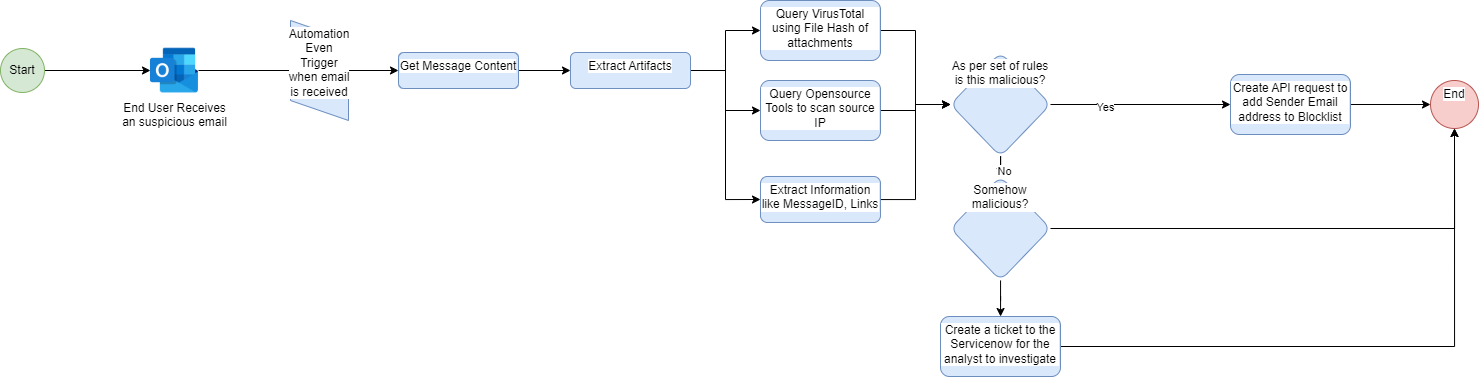

The diagram above was exported from draw.io. Its source (the exported page's mxGraphModel, read from the mxfile embedded in the PNG):
<mxGraphModel dx="1687" dy="2008" grid="1" gridSize="10" guides="1" tooltips="1" connect="1" arrows="1" fold="1" page="1" pageScale="1" pageWidth="850" pageHeight="1100" math="0" shadow="0">
  <root>
    <mxCell id="0" />
    <mxCell id="1" parent="0" />
    <mxCell id="-mAP0Y68qO1v9mIiCDaY-75" style="edgeStyle=orthogonalEdgeStyle;rounded=0;orthogonalLoop=1;jettySize=auto;html=1;entryX=0.5;entryY=1;entryDx=0;entryDy=0;" edge="1" parent="1" source="-mAP0Y68qO1v9mIiCDaY-22" target="-mAP0Y68qO1v9mIiCDaY-28">
      <mxGeometry relative="1" as="geometry" />
    </mxCell>
    <mxCell id="-mAP0Y68qO1v9mIiCDaY-22" value="End User Receives&lt;div&gt;an suspicious email&lt;/div&gt;" style="shape=image;html=1;verticalAlign=top;verticalLabelPosition=bottom;labelBackgroundColor=#ffffff;imageAspect=0;aspect=fixed;image=https://cdn0.iconfinder.com/data/icons/logos-microsoft-office-365/128/Microsoft_Office-07-128.png" vertex="1" parent="1">
      <mxGeometry x="160" y="-390" width="48" height="48" as="geometry" />
    </mxCell>
    <mxCell id="-mAP0Y68qO1v9mIiCDaY-32" value="" style="edgeStyle=orthogonalEdgeStyle;rounded=0;orthogonalLoop=1;jettySize=auto;html=1;" edge="1" parent="1" source="-mAP0Y68qO1v9mIiCDaY-28" target="-mAP0Y68qO1v9mIiCDaY-31">
      <mxGeometry relative="1" as="geometry" />
    </mxCell>
    <mxCell id="-mAP0Y68qO1v9mIiCDaY-28" value="Automation Even Trigger when email is received" style="shape=parallelogram;perimeter=parallelogramPerimeter;whiteSpace=wrap;html=1;fixedSize=1;verticalAlign=top;labelBackgroundColor=#ffffff;direction=south;fillColor=#dae8fc;strokeColor=#6c8ebf;" vertex="1" parent="1">
      <mxGeometry x="300" y="-416" width="58" height="100" as="geometry" />
    </mxCell>
    <mxCell id="-mAP0Y68qO1v9mIiCDaY-35" value="" style="edgeStyle=orthogonalEdgeStyle;rounded=0;orthogonalLoop=1;jettySize=auto;html=1;" edge="1" parent="1" source="-mAP0Y68qO1v9mIiCDaY-31" target="-mAP0Y68qO1v9mIiCDaY-34">
      <mxGeometry relative="1" as="geometry" />
    </mxCell>
    <mxCell id="-mAP0Y68qO1v9mIiCDaY-31" value="&lt;div style=&quot;&quot;&gt;Get Message Content&lt;/div&gt;" style="rounded=1;whiteSpace=wrap;html=1;verticalAlign=top;fillColor=#dae8fc;strokeColor=#6c8ebf;labelBackgroundColor=#ffffff;align=center;" vertex="1" parent="1">
      <mxGeometry x="408" y="-384" width="120" height="36" as="geometry" />
    </mxCell>
    <mxCell id="-mAP0Y68qO1v9mIiCDaY-40" style="edgeStyle=orthogonalEdgeStyle;rounded=0;orthogonalLoop=1;jettySize=auto;html=1;entryX=0;entryY=0.5;entryDx=0;entryDy=0;" edge="1" parent="1" source="-mAP0Y68qO1v9mIiCDaY-34" target="-mAP0Y68qO1v9mIiCDaY-37">
      <mxGeometry relative="1" as="geometry" />
    </mxCell>
    <mxCell id="-mAP0Y68qO1v9mIiCDaY-41" style="edgeStyle=orthogonalEdgeStyle;rounded=0;orthogonalLoop=1;jettySize=auto;html=1;entryX=0;entryY=0.5;entryDx=0;entryDy=0;" edge="1" parent="1" source="-mAP0Y68qO1v9mIiCDaY-34" target="-mAP0Y68qO1v9mIiCDaY-39">
      <mxGeometry relative="1" as="geometry" />
    </mxCell>
    <mxCell id="-mAP0Y68qO1v9mIiCDaY-47" style="edgeStyle=orthogonalEdgeStyle;rounded=0;orthogonalLoop=1;jettySize=auto;html=1;entryX=0;entryY=0.5;entryDx=0;entryDy=0;" edge="1" parent="1" source="-mAP0Y68qO1v9mIiCDaY-34" target="-mAP0Y68qO1v9mIiCDaY-45">
      <mxGeometry relative="1" as="geometry" />
    </mxCell>
    <mxCell id="-mAP0Y68qO1v9mIiCDaY-34" value="&lt;div style=&quot;text-align: justify;&quot;&gt;Extract Artifacts&lt;/div&gt;" style="rounded=1;whiteSpace=wrap;html=1;verticalAlign=top;fillColor=#dae8fc;strokeColor=#6c8ebf;labelBackgroundColor=#ffffff;" vertex="1" parent="1">
      <mxGeometry x="580" y="-384" width="120" height="36" as="geometry" />
    </mxCell>
    <mxCell id="-mAP0Y68qO1v9mIiCDaY-55" style="edgeStyle=orthogonalEdgeStyle;rounded=0;orthogonalLoop=1;jettySize=auto;html=1;entryX=0;entryY=0.5;entryDx=0;entryDy=0;" edge="1" parent="1" source="-mAP0Y68qO1v9mIiCDaY-37" target="-mAP0Y68qO1v9mIiCDaY-50">
      <mxGeometry relative="1" as="geometry" />
    </mxCell>
    <mxCell id="-mAP0Y68qO1v9mIiCDaY-37" value="&lt;div style=&quot;&quot;&gt;Query VirusTotal using File Hash of attachments&lt;/div&gt;" style="rounded=1;whiteSpace=wrap;html=1;verticalAlign=top;fillColor=#dae8fc;strokeColor=#6c8ebf;labelBackgroundColor=#ffffff;align=center;" vertex="1" parent="1">
      <mxGeometry x="770" y="-436" width="120" height="60" as="geometry" />
    </mxCell>
    <mxCell id="-mAP0Y68qO1v9mIiCDaY-54" style="edgeStyle=orthogonalEdgeStyle;rounded=0;orthogonalLoop=1;jettySize=auto;html=1;entryX=0;entryY=0.5;entryDx=0;entryDy=0;" edge="1" parent="1" source="-mAP0Y68qO1v9mIiCDaY-39" target="-mAP0Y68qO1v9mIiCDaY-50">
      <mxGeometry relative="1" as="geometry" />
    </mxCell>
    <mxCell id="-mAP0Y68qO1v9mIiCDaY-39" value="Query Opensource Tools to scan source IP" style="rounded=1;whiteSpace=wrap;html=1;verticalAlign=top;fillColor=#dae8fc;strokeColor=#6c8ebf;labelBackgroundColor=#ffffff;align=center;" vertex="1" parent="1">
      <mxGeometry x="770" y="-356" width="120" height="60" as="geometry" />
    </mxCell>
    <mxCell id="-mAP0Y68qO1v9mIiCDaY-64" style="edgeStyle=orthogonalEdgeStyle;rounded=0;orthogonalLoop=1;jettySize=auto;html=1;entryX=0.5;entryY=1;entryDx=0;entryDy=0;" edge="1" parent="1" source="-mAP0Y68qO1v9mIiCDaY-43" target="-mAP0Y68qO1v9mIiCDaY-70">
      <mxGeometry relative="1" as="geometry">
        <mxPoint x="1470" y="-280" as="targetPoint" />
      </mxGeometry>
    </mxCell>
    <mxCell id="-mAP0Y68qO1v9mIiCDaY-43" value="Create a ticket to the Servicenow for the analyst to investigate" style="whiteSpace=wrap;html=1;verticalAlign=top;fillColor=#dae8fc;strokeColor=#6c8ebf;rounded=1;labelBackgroundColor=#ffffff;" vertex="1" parent="1">
      <mxGeometry x="950" y="-120" width="120" height="60" as="geometry" />
    </mxCell>
    <mxCell id="-mAP0Y68qO1v9mIiCDaY-52" style="edgeStyle=orthogonalEdgeStyle;rounded=0;orthogonalLoop=1;jettySize=auto;html=1;entryX=0;entryY=0.5;entryDx=0;entryDy=0;" edge="1" parent="1" source="-mAP0Y68qO1v9mIiCDaY-45" target="-mAP0Y68qO1v9mIiCDaY-50">
      <mxGeometry relative="1" as="geometry" />
    </mxCell>
    <mxCell id="-mAP0Y68qO1v9mIiCDaY-45" value="Extract Information like MessageID, Links" style="rounded=1;whiteSpace=wrap;html=1;verticalAlign=top;fillColor=#dae8fc;strokeColor=#6c8ebf;labelBackgroundColor=#ffffff;align=center;" vertex="1" parent="1">
      <mxGeometry x="770" y="-260" width="120" height="46" as="geometry" />
    </mxCell>
    <mxCell id="-mAP0Y68qO1v9mIiCDaY-57" value="" style="edgeStyle=orthogonalEdgeStyle;rounded=0;orthogonalLoop=1;jettySize=auto;html=1;" edge="1" parent="1" source="-mAP0Y68qO1v9mIiCDaY-50" target="-mAP0Y68qO1v9mIiCDaY-56">
      <mxGeometry relative="1" as="geometry" />
    </mxCell>
    <mxCell id="-mAP0Y68qO1v9mIiCDaY-60" value="Yes" style="edgeLabel;html=1;align=center;verticalAlign=middle;resizable=0;points=[];" vertex="1" connectable="0" parent="-mAP0Y68qO1v9mIiCDaY-57">
      <mxGeometry x="-0.3922" y="-2" relative="1" as="geometry">
        <mxPoint as="offset" />
      </mxGeometry>
    </mxCell>
    <mxCell id="-mAP0Y68qO1v9mIiCDaY-62" value="" style="edgeStyle=orthogonalEdgeStyle;rounded=0;orthogonalLoop=1;jettySize=auto;html=1;" edge="1" parent="1" source="-mAP0Y68qO1v9mIiCDaY-50" target="-mAP0Y68qO1v9mIiCDaY-61">
      <mxGeometry relative="1" as="geometry" />
    </mxCell>
    <mxCell id="-mAP0Y68qO1v9mIiCDaY-66" value="No" style="edgeLabel;html=1;align=center;verticalAlign=middle;resizable=0;points=[];" vertex="1" connectable="0" parent="-mAP0Y68qO1v9mIiCDaY-62">
      <mxGeometry x="0.8" y="3" relative="1" as="geometry">
        <mxPoint as="offset" />
      </mxGeometry>
    </mxCell>
    <mxCell id="-mAP0Y68qO1v9mIiCDaY-50" value="As per set of rules is this malicious?" style="rhombus;whiteSpace=wrap;html=1;verticalAlign=top;fillColor=#dae8fc;strokeColor=#6c8ebf;rounded=1;labelBackgroundColor=#ffffff;align=center;" vertex="1" parent="1">
      <mxGeometry x="960" y="-384" width="100" height="104" as="geometry" />
    </mxCell>
    <mxCell id="-mAP0Y68qO1v9mIiCDaY-71" value="" style="edgeStyle=orthogonalEdgeStyle;rounded=0;orthogonalLoop=1;jettySize=auto;html=1;" edge="1" parent="1" source="-mAP0Y68qO1v9mIiCDaY-56" target="-mAP0Y68qO1v9mIiCDaY-70">
      <mxGeometry relative="1" as="geometry" />
    </mxCell>
    <mxCell id="-mAP0Y68qO1v9mIiCDaY-56" value="Create API request to add Sender Email address to Blocklist" style="whiteSpace=wrap;html=1;verticalAlign=top;fillColor=#dae8fc;strokeColor=#6c8ebf;rounded=1;labelBackgroundColor=#ffffff;" vertex="1" parent="1">
      <mxGeometry x="1240" y="-362" width="120" height="60" as="geometry" />
    </mxCell>
    <mxCell id="-mAP0Y68qO1v9mIiCDaY-65" value="" style="edgeStyle=orthogonalEdgeStyle;rounded=0;orthogonalLoop=1;jettySize=auto;html=1;" edge="1" parent="1" source="-mAP0Y68qO1v9mIiCDaY-61" target="-mAP0Y68qO1v9mIiCDaY-43">
      <mxGeometry relative="1" as="geometry" />
    </mxCell>
    <mxCell id="-mAP0Y68qO1v9mIiCDaY-67" style="edgeStyle=orthogonalEdgeStyle;rounded=0;orthogonalLoop=1;jettySize=auto;html=1;" edge="1" parent="1" source="-mAP0Y68qO1v9mIiCDaY-61" target="-mAP0Y68qO1v9mIiCDaY-70">
      <mxGeometry relative="1" as="geometry">
        <mxPoint x="1450" y="-280" as="targetPoint" />
      </mxGeometry>
    </mxCell>
    <mxCell id="-mAP0Y68qO1v9mIiCDaY-61" value="Somehow malicious?" style="rhombus;whiteSpace=wrap;html=1;verticalAlign=top;fillColor=#dae8fc;strokeColor=#6c8ebf;rounded=1;labelBackgroundColor=#ffffff;align=center;" vertex="1" parent="1">
      <mxGeometry x="960" y="-260" width="100" height="104" as="geometry" />
    </mxCell>
    <mxCell id="-mAP0Y68qO1v9mIiCDaY-69" style="edgeStyle=orthogonalEdgeStyle;rounded=0;orthogonalLoop=1;jettySize=auto;html=1;entryX=0;entryY=0.5;entryDx=0;entryDy=0;" edge="1" parent="1" source="-mAP0Y68qO1v9mIiCDaY-68" target="-mAP0Y68qO1v9mIiCDaY-22">
      <mxGeometry relative="1" as="geometry" />
    </mxCell>
    <mxCell id="-mAP0Y68qO1v9mIiCDaY-68" value="Start" style="ellipse;whiteSpace=wrap;html=1;aspect=fixed;fillColor=#d5e8d4;strokeColor=#82b366;" vertex="1" parent="1">
      <mxGeometry x="10" y="-388" width="44" height="44" as="geometry" />
    </mxCell>
    <mxCell id="-mAP0Y68qO1v9mIiCDaY-70" value="End" style="ellipse;whiteSpace=wrap;html=1;verticalAlign=top;fillColor=#f8cecc;strokeColor=#b85450;rounded=1;labelBackgroundColor=#ffffff;" vertex="1" parent="1">
      <mxGeometry x="1440" y="-356" width="48" height="48" as="geometry" />
    </mxCell>
  </root>
</mxGraphModel>